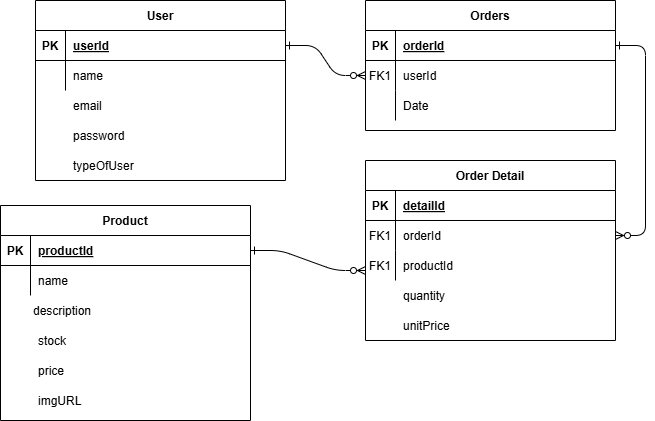

The diagram above was exported from draw.io. Its source (the exported page's mxGraphModel, read from the mxfile embedded in the PNG):
<mxGraphModel dx="1034" dy="454" grid="1" gridSize="10" guides="1" tooltips="1" connect="1" arrows="1" fold="1" page="1" pageScale="1" pageWidth="850" pageHeight="1100" math="0" shadow="0" extFonts="Permanent Marker^https://fonts.googleapis.com/css?family=Permanent+Marker">
  <root>
    <mxCell id="0" />
    <mxCell id="1" parent="0" />
    <mxCell id="C-vyLk0tnHw3VtMMgP7b-1" value="" style="edgeStyle=entityRelationEdgeStyle;endArrow=ERzeroToMany;startArrow=ERone;endFill=1;startFill=0;" parent="1" source="C-vyLk0tnHw3VtMMgP7b-24" target="C-vyLk0tnHw3VtMMgP7b-6" edge="1">
      <mxGeometry width="100" height="100" relative="1" as="geometry">
        <mxPoint x="340" y="720" as="sourcePoint" />
        <mxPoint x="440" y="620" as="targetPoint" />
      </mxGeometry>
    </mxCell>
    <mxCell id="C-vyLk0tnHw3VtMMgP7b-12" value="" style="edgeStyle=entityRelationEdgeStyle;endArrow=ERzeroToMany;startArrow=ERone;endFill=1;startFill=0;" parent="1" source="C-vyLk0tnHw3VtMMgP7b-3" target="C-vyLk0tnHw3VtMMgP7b-17" edge="1">
      <mxGeometry width="100" height="100" relative="1" as="geometry">
        <mxPoint x="400" y="180" as="sourcePoint" />
        <mxPoint x="460" y="205" as="targetPoint" />
      </mxGeometry>
    </mxCell>
    <mxCell id="C-vyLk0tnHw3VtMMgP7b-2" value="Orders" style="shape=table;startSize=30;container=1;collapsible=1;childLayout=tableLayout;fixedRows=1;rowLines=0;fontStyle=1;align=center;resizeLast=1;" parent="1" vertex="1">
      <mxGeometry x="450" y="120" width="250" height="130" as="geometry" />
    </mxCell>
    <mxCell id="C-vyLk0tnHw3VtMMgP7b-3" value="" style="shape=partialRectangle;collapsible=0;dropTarget=0;pointerEvents=0;fillColor=none;points=[[0,0.5],[1,0.5]];portConstraint=eastwest;top=0;left=0;right=0;bottom=1;" parent="C-vyLk0tnHw3VtMMgP7b-2" vertex="1">
      <mxGeometry y="30" width="250" height="30" as="geometry" />
    </mxCell>
    <mxCell id="C-vyLk0tnHw3VtMMgP7b-4" value="PK" style="shape=partialRectangle;overflow=hidden;connectable=0;fillColor=none;top=0;left=0;bottom=0;right=0;fontStyle=1;" parent="C-vyLk0tnHw3VtMMgP7b-3" vertex="1">
      <mxGeometry width="30" height="30" as="geometry">
        <mxRectangle width="30" height="30" as="alternateBounds" />
      </mxGeometry>
    </mxCell>
    <mxCell id="C-vyLk0tnHw3VtMMgP7b-5" value="orderId" style="shape=partialRectangle;overflow=hidden;connectable=0;fillColor=none;top=0;left=0;bottom=0;right=0;align=left;spacingLeft=6;fontStyle=5;" parent="C-vyLk0tnHw3VtMMgP7b-3" vertex="1">
      <mxGeometry x="30" width="220" height="30" as="geometry">
        <mxRectangle width="220" height="30" as="alternateBounds" />
      </mxGeometry>
    </mxCell>
    <mxCell id="C-vyLk0tnHw3VtMMgP7b-6" value="" style="shape=partialRectangle;collapsible=0;dropTarget=0;pointerEvents=0;fillColor=none;points=[[0,0.5],[1,0.5]];portConstraint=eastwest;top=0;left=0;right=0;bottom=0;" parent="C-vyLk0tnHw3VtMMgP7b-2" vertex="1">
      <mxGeometry y="60" width="250" height="30" as="geometry" />
    </mxCell>
    <mxCell id="C-vyLk0tnHw3VtMMgP7b-7" value="FK1" style="shape=partialRectangle;overflow=hidden;connectable=0;fillColor=none;top=0;left=0;bottom=0;right=0;" parent="C-vyLk0tnHw3VtMMgP7b-6" vertex="1">
      <mxGeometry width="30" height="30" as="geometry">
        <mxRectangle width="30" height="30" as="alternateBounds" />
      </mxGeometry>
    </mxCell>
    <mxCell id="C-vyLk0tnHw3VtMMgP7b-8" value="userId" style="shape=partialRectangle;overflow=hidden;connectable=0;fillColor=none;top=0;left=0;bottom=0;right=0;align=left;spacingLeft=6;" parent="C-vyLk0tnHw3VtMMgP7b-6" vertex="1">
      <mxGeometry x="30" width="220" height="30" as="geometry">
        <mxRectangle width="220" height="30" as="alternateBounds" />
      </mxGeometry>
    </mxCell>
    <mxCell id="C-vyLk0tnHw3VtMMgP7b-9" value="" style="shape=partialRectangle;collapsible=0;dropTarget=0;pointerEvents=0;fillColor=none;points=[[0,0.5],[1,0.5]];portConstraint=eastwest;top=0;left=0;right=0;bottom=0;" parent="C-vyLk0tnHw3VtMMgP7b-2" vertex="1">
      <mxGeometry y="90" width="250" height="30" as="geometry" />
    </mxCell>
    <mxCell id="C-vyLk0tnHw3VtMMgP7b-10" value="" style="shape=partialRectangle;overflow=hidden;connectable=0;fillColor=none;top=0;left=0;bottom=0;right=0;" parent="C-vyLk0tnHw3VtMMgP7b-9" vertex="1">
      <mxGeometry width="30" height="30" as="geometry">
        <mxRectangle width="30" height="30" as="alternateBounds" />
      </mxGeometry>
    </mxCell>
    <mxCell id="C-vyLk0tnHw3VtMMgP7b-11" value="Date" style="shape=partialRectangle;overflow=hidden;connectable=0;fillColor=none;top=0;left=0;bottom=0;right=0;align=left;spacingLeft=6;" parent="C-vyLk0tnHw3VtMMgP7b-9" vertex="1">
      <mxGeometry x="30" width="220" height="30" as="geometry">
        <mxRectangle width="220" height="30" as="alternateBounds" />
      </mxGeometry>
    </mxCell>
    <mxCell id="C-vyLk0tnHw3VtMMgP7b-13" value="Order Detail" style="shape=table;startSize=30;container=1;collapsible=1;childLayout=tableLayout;fixedRows=1;rowLines=0;fontStyle=1;align=center;resizeLast=1;" parent="1" vertex="1">
      <mxGeometry x="450" y="280" width="250" height="180" as="geometry" />
    </mxCell>
    <mxCell id="C-vyLk0tnHw3VtMMgP7b-14" value="" style="shape=partialRectangle;collapsible=0;dropTarget=0;pointerEvents=0;fillColor=none;points=[[0,0.5],[1,0.5]];portConstraint=eastwest;top=0;left=0;right=0;bottom=1;" parent="C-vyLk0tnHw3VtMMgP7b-13" vertex="1">
      <mxGeometry y="30" width="250" height="30" as="geometry" />
    </mxCell>
    <mxCell id="C-vyLk0tnHw3VtMMgP7b-15" value="PK" style="shape=partialRectangle;overflow=hidden;connectable=0;fillColor=none;top=0;left=0;bottom=0;right=0;fontStyle=1;" parent="C-vyLk0tnHw3VtMMgP7b-14" vertex="1">
      <mxGeometry width="30" height="30" as="geometry">
        <mxRectangle width="30" height="30" as="alternateBounds" />
      </mxGeometry>
    </mxCell>
    <mxCell id="C-vyLk0tnHw3VtMMgP7b-16" value="detailId" style="shape=partialRectangle;overflow=hidden;connectable=0;fillColor=none;top=0;left=0;bottom=0;right=0;align=left;spacingLeft=6;fontStyle=5;" parent="C-vyLk0tnHw3VtMMgP7b-14" vertex="1">
      <mxGeometry x="30" width="220" height="30" as="geometry">
        <mxRectangle width="220" height="30" as="alternateBounds" />
      </mxGeometry>
    </mxCell>
    <mxCell id="C-vyLk0tnHw3VtMMgP7b-17" value="" style="shape=partialRectangle;collapsible=0;dropTarget=0;pointerEvents=0;fillColor=none;points=[[0,0.5],[1,0.5]];portConstraint=eastwest;top=0;left=0;right=0;bottom=0;" parent="C-vyLk0tnHw3VtMMgP7b-13" vertex="1">
      <mxGeometry y="60" width="250" height="30" as="geometry" />
    </mxCell>
    <mxCell id="C-vyLk0tnHw3VtMMgP7b-18" value="FK1" style="shape=partialRectangle;overflow=hidden;connectable=0;fillColor=none;top=0;left=0;bottom=0;right=0;" parent="C-vyLk0tnHw3VtMMgP7b-17" vertex="1">
      <mxGeometry width="30" height="30" as="geometry">
        <mxRectangle width="30" height="30" as="alternateBounds" />
      </mxGeometry>
    </mxCell>
    <mxCell id="C-vyLk0tnHw3VtMMgP7b-19" value="orderId" style="shape=partialRectangle;overflow=hidden;connectable=0;fillColor=none;top=0;left=0;bottom=0;right=0;align=left;spacingLeft=6;" parent="C-vyLk0tnHw3VtMMgP7b-17" vertex="1">
      <mxGeometry x="30" width="220" height="30" as="geometry">
        <mxRectangle width="220" height="30" as="alternateBounds" />
      </mxGeometry>
    </mxCell>
    <mxCell id="C-vyLk0tnHw3VtMMgP7b-20" value="" style="shape=partialRectangle;collapsible=0;dropTarget=0;pointerEvents=0;fillColor=none;points=[[0,0.5],[1,0.5]];portConstraint=eastwest;top=0;left=0;right=0;bottom=0;" parent="C-vyLk0tnHw3VtMMgP7b-13" vertex="1">
      <mxGeometry y="90" width="250" height="30" as="geometry" />
    </mxCell>
    <mxCell id="C-vyLk0tnHw3VtMMgP7b-21" value="" style="shape=partialRectangle;overflow=hidden;connectable=0;fillColor=none;top=0;left=0;bottom=0;right=0;" parent="C-vyLk0tnHw3VtMMgP7b-20" vertex="1">
      <mxGeometry width="30" height="30" as="geometry">
        <mxRectangle width="30" height="30" as="alternateBounds" />
      </mxGeometry>
    </mxCell>
    <mxCell id="C-vyLk0tnHw3VtMMgP7b-22" value="productId" style="shape=partialRectangle;overflow=hidden;connectable=0;fillColor=none;top=0;left=0;bottom=0;right=0;align=left;spacingLeft=6;" parent="C-vyLk0tnHw3VtMMgP7b-20" vertex="1">
      <mxGeometry x="30" width="220" height="30" as="geometry">
        <mxRectangle width="220" height="30" as="alternateBounds" />
      </mxGeometry>
    </mxCell>
    <mxCell id="C-vyLk0tnHw3VtMMgP7b-23" value="User" style="shape=table;startSize=30;container=1;collapsible=1;childLayout=tableLayout;fixedRows=1;rowLines=0;fontStyle=1;align=center;resizeLast=1;" parent="1" vertex="1">
      <mxGeometry x="120" y="120" width="250" height="180" as="geometry" />
    </mxCell>
    <mxCell id="C-vyLk0tnHw3VtMMgP7b-24" value="" style="shape=partialRectangle;collapsible=0;dropTarget=0;pointerEvents=0;fillColor=none;points=[[0,0.5],[1,0.5]];portConstraint=eastwest;top=0;left=0;right=0;bottom=1;" parent="C-vyLk0tnHw3VtMMgP7b-23" vertex="1">
      <mxGeometry y="30" width="250" height="30" as="geometry" />
    </mxCell>
    <mxCell id="C-vyLk0tnHw3VtMMgP7b-25" value="PK" style="shape=partialRectangle;overflow=hidden;connectable=0;fillColor=none;top=0;left=0;bottom=0;right=0;fontStyle=1;" parent="C-vyLk0tnHw3VtMMgP7b-24" vertex="1">
      <mxGeometry width="30" height="30" as="geometry">
        <mxRectangle width="30" height="30" as="alternateBounds" />
      </mxGeometry>
    </mxCell>
    <mxCell id="C-vyLk0tnHw3VtMMgP7b-26" value="userId" style="shape=partialRectangle;overflow=hidden;connectable=0;fillColor=none;top=0;left=0;bottom=0;right=0;align=left;spacingLeft=6;fontStyle=5;" parent="C-vyLk0tnHw3VtMMgP7b-24" vertex="1">
      <mxGeometry x="30" width="220" height="30" as="geometry">
        <mxRectangle width="220" height="30" as="alternateBounds" />
      </mxGeometry>
    </mxCell>
    <mxCell id="C-vyLk0tnHw3VtMMgP7b-27" value="" style="shape=partialRectangle;collapsible=0;dropTarget=0;pointerEvents=0;fillColor=none;points=[[0,0.5],[1,0.5]];portConstraint=eastwest;top=0;left=0;right=0;bottom=0;" parent="C-vyLk0tnHw3VtMMgP7b-23" vertex="1">
      <mxGeometry y="60" width="250" height="30" as="geometry" />
    </mxCell>
    <mxCell id="C-vyLk0tnHw3VtMMgP7b-28" value="" style="shape=partialRectangle;overflow=hidden;connectable=0;fillColor=none;top=0;left=0;bottom=0;right=0;" parent="C-vyLk0tnHw3VtMMgP7b-27" vertex="1">
      <mxGeometry width="30" height="30" as="geometry">
        <mxRectangle width="30" height="30" as="alternateBounds" />
      </mxGeometry>
    </mxCell>
    <mxCell id="C-vyLk0tnHw3VtMMgP7b-29" value="name" style="shape=partialRectangle;overflow=hidden;connectable=0;fillColor=none;top=0;left=0;bottom=0;right=0;align=left;spacingLeft=6;" parent="C-vyLk0tnHw3VtMMgP7b-27" vertex="1">
      <mxGeometry x="30" width="220" height="30" as="geometry">
        <mxRectangle width="220" height="30" as="alternateBounds" />
      </mxGeometry>
    </mxCell>
    <mxCell id="5-cCnNsoss7yqomiGhjX-10" value="" style="shape=partialRectangle;collapsible=0;dropTarget=0;pointerEvents=0;fillColor=none;points=[[0,0.5],[1,0.5]];portConstraint=eastwest;top=0;left=0;right=0;bottom=0;" vertex="1" parent="1">
      <mxGeometry x="120" y="270" width="250" height="30" as="geometry" />
    </mxCell>
    <mxCell id="5-cCnNsoss7yqomiGhjX-11" value="" style="shape=partialRectangle;overflow=hidden;connectable=0;fillColor=none;top=0;left=0;bottom=0;right=0;" vertex="1" parent="5-cCnNsoss7yqomiGhjX-10">
      <mxGeometry width="30" height="30" as="geometry">
        <mxRectangle width="30" height="30" as="alternateBounds" />
      </mxGeometry>
    </mxCell>
    <mxCell id="5-cCnNsoss7yqomiGhjX-12" value="typeOfUser" style="shape=partialRectangle;overflow=hidden;connectable=0;fillColor=none;top=0;left=0;bottom=0;right=0;align=left;spacingLeft=6;" vertex="1" parent="5-cCnNsoss7yqomiGhjX-10">
      <mxGeometry x="30" width="220" height="30" as="geometry">
        <mxRectangle width="220" height="30" as="alternateBounds" />
      </mxGeometry>
    </mxCell>
    <mxCell id="5-cCnNsoss7yqomiGhjX-13" value="" style="shape=partialRectangle;collapsible=0;dropTarget=0;pointerEvents=0;fillColor=none;points=[[0,0.5],[1,0.5]];portConstraint=eastwest;top=0;left=0;right=0;bottom=0;" vertex="1" parent="1">
      <mxGeometry x="120" y="210" width="250" height="30" as="geometry" />
    </mxCell>
    <mxCell id="5-cCnNsoss7yqomiGhjX-14" value="" style="shape=partialRectangle;overflow=hidden;connectable=0;fillColor=none;top=0;left=0;bottom=0;right=0;" vertex="1" parent="5-cCnNsoss7yqomiGhjX-13">
      <mxGeometry width="30" height="30" as="geometry">
        <mxRectangle width="30" height="30" as="alternateBounds" />
      </mxGeometry>
    </mxCell>
    <mxCell id="5-cCnNsoss7yqomiGhjX-15" value="email" style="shape=partialRectangle;overflow=hidden;connectable=0;fillColor=none;top=0;left=0;bottom=0;right=0;align=left;spacingLeft=6;" vertex="1" parent="5-cCnNsoss7yqomiGhjX-13">
      <mxGeometry x="30" width="220" height="30" as="geometry">
        <mxRectangle width="220" height="30" as="alternateBounds" />
      </mxGeometry>
    </mxCell>
    <mxCell id="5-cCnNsoss7yqomiGhjX-16" value="" style="shape=partialRectangle;collapsible=0;dropTarget=0;pointerEvents=0;fillColor=none;points=[[0,0.5],[1,0.5]];portConstraint=eastwest;top=0;left=0;right=0;bottom=0;" vertex="1" parent="1">
      <mxGeometry x="120" y="240" width="250" height="30" as="geometry" />
    </mxCell>
    <mxCell id="5-cCnNsoss7yqomiGhjX-17" value="" style="shape=partialRectangle;overflow=hidden;connectable=0;fillColor=none;top=0;left=0;bottom=0;right=0;" vertex="1" parent="5-cCnNsoss7yqomiGhjX-16">
      <mxGeometry width="30" height="30" as="geometry">
        <mxRectangle width="30" height="30" as="alternateBounds" />
      </mxGeometry>
    </mxCell>
    <mxCell id="5-cCnNsoss7yqomiGhjX-18" value="password" style="shape=partialRectangle;overflow=hidden;connectable=0;fillColor=none;top=0;left=0;bottom=0;right=0;align=left;spacingLeft=6;" vertex="1" parent="5-cCnNsoss7yqomiGhjX-16">
      <mxGeometry x="30" width="220" height="30" as="geometry">
        <mxRectangle width="220" height="30" as="alternateBounds" />
      </mxGeometry>
    </mxCell>
    <mxCell id="5-cCnNsoss7yqomiGhjX-20" value="FK1" style="shape=partialRectangle;overflow=hidden;connectable=0;fillColor=none;top=0;left=0;bottom=0;right=0;" vertex="1" parent="1">
      <mxGeometry x="450" y="370" width="30" height="30" as="geometry">
        <mxRectangle width="30" height="30" as="alternateBounds" />
      </mxGeometry>
    </mxCell>
    <mxCell id="5-cCnNsoss7yqomiGhjX-22" value="unitPrice" style="shape=partialRectangle;overflow=hidden;connectable=0;fillColor=none;top=0;left=0;bottom=0;right=0;align=left;spacingLeft=6;" vertex="1" parent="1">
      <mxGeometry x="480" y="430" width="220" height="30" as="geometry">
        <mxRectangle width="220" height="30" as="alternateBounds" />
      </mxGeometry>
    </mxCell>
    <mxCell id="5-cCnNsoss7yqomiGhjX-23" value="quantity" style="shape=partialRectangle;overflow=hidden;connectable=0;fillColor=none;top=0;left=0;bottom=0;right=0;align=left;spacingLeft=6;" vertex="1" parent="1">
      <mxGeometry x="480" y="400" width="220" height="30" as="geometry">
        <mxRectangle width="220" height="30" as="alternateBounds" />
      </mxGeometry>
    </mxCell>
    <mxCell id="5-cCnNsoss7yqomiGhjX-25" value="Product" style="shape=table;startSize=30;container=1;collapsible=1;childLayout=tableLayout;fixedRows=1;rowLines=0;fontStyle=1;align=center;resizeLast=1;" vertex="1" parent="1">
      <mxGeometry x="85" y="325" width="250" height="215" as="geometry" />
    </mxCell>
    <mxCell id="5-cCnNsoss7yqomiGhjX-26" value="" style="shape=partialRectangle;collapsible=0;dropTarget=0;pointerEvents=0;fillColor=none;points=[[0,0.5],[1,0.5]];portConstraint=eastwest;top=0;left=0;right=0;bottom=1;" vertex="1" parent="5-cCnNsoss7yqomiGhjX-25">
      <mxGeometry y="30" width="250" height="30" as="geometry" />
    </mxCell>
    <mxCell id="5-cCnNsoss7yqomiGhjX-27" value="PK" style="shape=partialRectangle;overflow=hidden;connectable=0;fillColor=none;top=0;left=0;bottom=0;right=0;fontStyle=1;" vertex="1" parent="5-cCnNsoss7yqomiGhjX-26">
      <mxGeometry width="30" height="30" as="geometry">
        <mxRectangle width="30" height="30" as="alternateBounds" />
      </mxGeometry>
    </mxCell>
    <mxCell id="5-cCnNsoss7yqomiGhjX-28" value="productId" style="shape=partialRectangle;overflow=hidden;connectable=0;fillColor=none;top=0;left=0;bottom=0;right=0;align=left;spacingLeft=6;fontStyle=5;" vertex="1" parent="5-cCnNsoss7yqomiGhjX-26">
      <mxGeometry x="30" width="220" height="30" as="geometry">
        <mxRectangle width="220" height="30" as="alternateBounds" />
      </mxGeometry>
    </mxCell>
    <mxCell id="5-cCnNsoss7yqomiGhjX-29" value="" style="shape=partialRectangle;collapsible=0;dropTarget=0;pointerEvents=0;fillColor=none;points=[[0,0.5],[1,0.5]];portConstraint=eastwest;top=0;left=0;right=0;bottom=0;" vertex="1" parent="5-cCnNsoss7yqomiGhjX-25">
      <mxGeometry y="60" width="250" height="30" as="geometry" />
    </mxCell>
    <mxCell id="5-cCnNsoss7yqomiGhjX-30" value="" style="shape=partialRectangle;overflow=hidden;connectable=0;fillColor=none;top=0;left=0;bottom=0;right=0;" vertex="1" parent="5-cCnNsoss7yqomiGhjX-29">
      <mxGeometry width="30" height="30" as="geometry">
        <mxRectangle width="30" height="30" as="alternateBounds" />
      </mxGeometry>
    </mxCell>
    <mxCell id="5-cCnNsoss7yqomiGhjX-31" value="name" style="shape=partialRectangle;overflow=hidden;connectable=0;fillColor=none;top=0;left=0;bottom=0;right=0;align=left;spacingLeft=6;" vertex="1" parent="5-cCnNsoss7yqomiGhjX-29">
      <mxGeometry x="30" width="220" height="30" as="geometry">
        <mxRectangle width="220" height="30" as="alternateBounds" />
      </mxGeometry>
    </mxCell>
    <mxCell id="5-cCnNsoss7yqomiGhjX-32" value="imgURL" style="shape=partialRectangle;overflow=hidden;connectable=0;fillColor=none;top=0;left=0;bottom=0;right=0;align=left;spacingLeft=6;" vertex="1" parent="1">
      <mxGeometry x="115" y="505" width="220" height="30" as="geometry">
        <mxRectangle width="220" height="30" as="alternateBounds" />
      </mxGeometry>
    </mxCell>
    <mxCell id="5-cCnNsoss7yqomiGhjX-33" value="stock" style="shape=partialRectangle;overflow=hidden;connectable=0;fillColor=none;top=0;left=0;bottom=0;right=0;align=left;spacingLeft=6;" vertex="1" parent="1">
      <mxGeometry x="115" y="445" width="220" height="30" as="geometry">
        <mxRectangle width="220" height="30" as="alternateBounds" />
      </mxGeometry>
    </mxCell>
    <mxCell id="5-cCnNsoss7yqomiGhjX-34" value="price" style="shape=partialRectangle;overflow=hidden;connectable=0;fillColor=none;top=0;left=0;bottom=0;right=0;align=left;spacingLeft=6;" vertex="1" parent="1">
      <mxGeometry x="115" y="475" width="220" height="30" as="geometry">
        <mxRectangle width="220" height="30" as="alternateBounds" />
      </mxGeometry>
    </mxCell>
    <mxCell id="5-cCnNsoss7yqomiGhjX-35" value="description" style="shape=partialRectangle;overflow=hidden;connectable=0;fillColor=none;top=0;left=0;bottom=0;right=0;align=left;spacingLeft=6;" vertex="1" parent="1">
      <mxGeometry x="110" y="415" width="220" height="30" as="geometry">
        <mxRectangle width="220" height="30" as="alternateBounds" />
      </mxGeometry>
    </mxCell>
    <mxCell id="5-cCnNsoss7yqomiGhjX-36" value="" style="edgeStyle=entityRelationEdgeStyle;endArrow=ERzeroToMany;startArrow=ERone;endFill=1;startFill=0;" edge="1" parent="1">
      <mxGeometry width="100" height="100" relative="1" as="geometry">
        <mxPoint x="335" y="370" as="sourcePoint" />
        <mxPoint x="450" y="390" as="targetPoint" />
        <Array as="points">
          <mxPoint x="345" y="535" />
        </Array>
      </mxGeometry>
    </mxCell>
  </root>
</mxGraphModel>